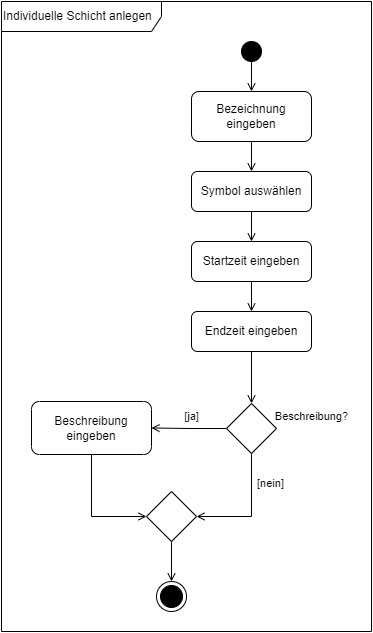

The diagram above was exported from draw.io. Its source (the exported page's mxGraphModel, read from the mxfile embedded in the PNG):
<mxGraphModel dx="1050" dy="522" grid="1" gridSize="10" guides="1" tooltips="1" connect="1" arrows="1" fold="1" page="1" pageScale="1" pageWidth="840" pageHeight="1000" math="0" shadow="0">
  <root>
    <mxCell id="0" />
    <mxCell id="1" parent="0" />
    <mxCell id="zQ9of0heOYMWUSIYJV7x-1" value="Individuelle Schicht anlegen" style="shape=umlFrame;whiteSpace=wrap;html=1;pointerEvents=0;width=160;height=30;align=left;" parent="1" vertex="1">
      <mxGeometry x="30" y="80" width="370" height="630" as="geometry" />
    </mxCell>
    <mxCell id="zQ9of0heOYMWUSIYJV7x-9" style="edgeStyle=orthogonalEdgeStyle;rounded=0;orthogonalLoop=1;jettySize=auto;html=1;entryX=0.5;entryY=0;entryDx=0;entryDy=0;endArrow=open;endFill=0;" parent="1" source="zQ9of0heOYMWUSIYJV7x-2" target="zQ9of0heOYMWUSIYJV7x-4" edge="1">
      <mxGeometry relative="1" as="geometry" />
    </mxCell>
    <mxCell id="zQ9of0heOYMWUSIYJV7x-2" value="" style="ellipse;fillColor=strokeColor;html=1;" parent="1" vertex="1">
      <mxGeometry x="270" y="120" width="20" height="20" as="geometry" />
    </mxCell>
    <mxCell id="zQ9of0heOYMWUSIYJV7x-10" style="edgeStyle=orthogonalEdgeStyle;rounded=0;orthogonalLoop=1;jettySize=auto;html=1;entryX=0.5;entryY=0;entryDx=0;entryDy=0;strokeColor=default;align=center;verticalAlign=middle;fontFamily=Helvetica;fontSize=11;fontColor=default;labelBackgroundColor=default;endArrow=open;endFill=0;" parent="1" source="zQ9of0heOYMWUSIYJV7x-30" target="zQ9of0heOYMWUSIYJV7x-5" edge="1">
      <mxGeometry relative="1" as="geometry" />
    </mxCell>
    <mxCell id="zQ9of0heOYMWUSIYJV7x-4" value="Bezeichnung eingeben" style="rounded=1;whiteSpace=wrap;html=1;" parent="1" vertex="1">
      <mxGeometry x="220" y="170" width="120" height="50" as="geometry" />
    </mxCell>
    <mxCell id="zQ9of0heOYMWUSIYJV7x-11" style="edgeStyle=orthogonalEdgeStyle;rounded=0;orthogonalLoop=1;jettySize=auto;html=1;entryX=0.5;entryY=0;entryDx=0;entryDy=0;strokeColor=default;align=center;verticalAlign=middle;fontFamily=Helvetica;fontSize=11;fontColor=default;labelBackgroundColor=default;endArrow=open;endFill=0;" parent="1" source="zQ9of0heOYMWUSIYJV7x-5" target="zQ9of0heOYMWUSIYJV7x-6" edge="1">
      <mxGeometry relative="1" as="geometry" />
    </mxCell>
    <mxCell id="zQ9of0heOYMWUSIYJV7x-5" value="Startzeit eingeben" style="rounded=1;whiteSpace=wrap;html=1;" parent="1" vertex="1">
      <mxGeometry x="220" y="320" width="120" height="40" as="geometry" />
    </mxCell>
    <mxCell id="zQ9of0heOYMWUSIYJV7x-12" style="edgeStyle=orthogonalEdgeStyle;rounded=0;orthogonalLoop=1;jettySize=auto;html=1;entryX=0.5;entryY=0;entryDx=0;entryDy=0;strokeColor=default;align=center;verticalAlign=middle;fontFamily=Helvetica;fontSize=11;fontColor=default;labelBackgroundColor=default;endArrow=open;endFill=0;" parent="1" source="zQ9of0heOYMWUSIYJV7x-6" target="zQ9of0heOYMWUSIYJV7x-7" edge="1">
      <mxGeometry relative="1" as="geometry" />
    </mxCell>
    <mxCell id="zQ9of0heOYMWUSIYJV7x-6" value="Endzeit eingeben" style="rounded=1;whiteSpace=wrap;html=1;" parent="1" vertex="1">
      <mxGeometry x="220" y="390" width="120" height="40" as="geometry" />
    </mxCell>
    <mxCell id="zQ9of0heOYMWUSIYJV7x-15" style="edgeStyle=orthogonalEdgeStyle;rounded=0;orthogonalLoop=1;jettySize=auto;html=1;entryX=1;entryY=0.5;entryDx=0;entryDy=0;strokeColor=default;align=center;verticalAlign=middle;fontFamily=Helvetica;fontSize=11;fontColor=default;labelBackgroundColor=default;endArrow=open;endFill=0;" parent="1" source="zQ9of0heOYMWUSIYJV7x-7" target="TLdJzsIBcSx2Pyifegls-1" edge="1">
      <mxGeometry relative="1" as="geometry">
        <mxPoint x="280" y="605" as="targetPoint" />
        <Array as="points">
          <mxPoint x="280" y="595" />
        </Array>
      </mxGeometry>
    </mxCell>
    <mxCell id="zQ9of0heOYMWUSIYJV7x-16" style="edgeStyle=orthogonalEdgeStyle;rounded=0;orthogonalLoop=1;jettySize=auto;html=1;entryX=1;entryY=0.5;entryDx=0;entryDy=0;strokeColor=default;align=center;verticalAlign=middle;fontFamily=Helvetica;fontSize=11;fontColor=default;labelBackgroundColor=default;endArrow=open;endFill=0;" parent="1" source="zQ9of0heOYMWUSIYJV7x-7" target="zQ9of0heOYMWUSIYJV7x-14" edge="1">
      <mxGeometry relative="1" as="geometry" />
    </mxCell>
    <mxCell id="zQ9of0heOYMWUSIYJV7x-7" value="" style="rhombus;whiteSpace=wrap;html=1;" parent="1" vertex="1">
      <mxGeometry x="255" y="482" width="50" height="50" as="geometry" />
    </mxCell>
    <mxCell id="zQ9of0heOYMWUSIYJV7x-8" value="" style="ellipse;html=1;shape=endState;fillColor=strokeColor;" parent="1" vertex="1">
      <mxGeometry x="185" y="660" width="30" height="30" as="geometry" />
    </mxCell>
    <mxCell id="zQ9of0heOYMWUSIYJV7x-14" value="Beschreibung eingeben" style="rounded=1;whiteSpace=wrap;html=1;" parent="1" vertex="1">
      <mxGeometry x="60" y="480" width="120" height="53" as="geometry" />
    </mxCell>
    <mxCell id="zQ9of0heOYMWUSIYJV7x-26" style="edgeStyle=orthogonalEdgeStyle;rounded=0;orthogonalLoop=1;jettySize=auto;html=1;entryX=0.5;entryY=0;entryDx=0;entryDy=0;strokeColor=default;align=center;verticalAlign=middle;fontFamily=Helvetica;fontSize=11;fontColor=default;labelBackgroundColor=default;endArrow=open;endFill=0;exitX=0.5;exitY=1;exitDx=0;exitDy=0;" parent="1" source="TLdJzsIBcSx2Pyifegls-1" target="zQ9of0heOYMWUSIYJV7x-8" edge="1">
      <mxGeometry relative="1" as="geometry">
        <mxPoint x="200" y="610" as="sourcePoint" />
      </mxGeometry>
    </mxCell>
    <mxCell id="zQ9of0heOYMWUSIYJV7x-23" style="edgeStyle=orthogonalEdgeStyle;rounded=0;orthogonalLoop=1;jettySize=auto;html=1;entryX=0;entryY=0.5;entryDx=0;entryDy=0;strokeColor=default;align=center;verticalAlign=middle;fontFamily=Helvetica;fontSize=11;fontColor=default;labelBackgroundColor=default;endArrow=open;endFill=0;" parent="1" source="zQ9of0heOYMWUSIYJV7x-14" target="TLdJzsIBcSx2Pyifegls-1" edge="1">
      <mxGeometry relative="1" as="geometry">
        <mxPoint x="120" y="605" as="targetPoint" />
      </mxGeometry>
    </mxCell>
    <mxCell id="zQ9of0heOYMWUSIYJV7x-27" value="Beschreibung?" style="text;html=1;align=center;verticalAlign=middle;resizable=0;points=[];autosize=1;strokeColor=none;fillColor=none;fontFamily=Helvetica;fontSize=11;fontColor=default;labelBackgroundColor=default;" parent="1" vertex="1">
      <mxGeometry x="290" y="480" width="100" height="30" as="geometry" />
    </mxCell>
    <mxCell id="zQ9of0heOYMWUSIYJV7x-28" value="[ja]" style="text;html=1;align=center;verticalAlign=middle;resizable=0;points=[];autosize=1;strokeColor=none;fillColor=none;fontFamily=Helvetica;fontSize=11;fontColor=default;labelBackgroundColor=default;" parent="1" vertex="1">
      <mxGeometry x="200" y="480" width="40" height="30" as="geometry" />
    </mxCell>
    <mxCell id="zQ9of0heOYMWUSIYJV7x-29" value="[nein]" style="text;html=1;align=center;verticalAlign=middle;resizable=0;points=[];autosize=1;strokeColor=none;fillColor=none;fontFamily=Helvetica;fontSize=11;fontColor=default;labelBackgroundColor=default;" parent="1" vertex="1">
      <mxGeometry x="274" y="547" width="50" height="30" as="geometry" />
    </mxCell>
    <mxCell id="zQ9of0heOYMWUSIYJV7x-31" value="" style="edgeStyle=orthogonalEdgeStyle;rounded=0;orthogonalLoop=1;jettySize=auto;html=1;entryX=0.5;entryY=0;entryDx=0;entryDy=0;strokeColor=default;align=center;verticalAlign=middle;fontFamily=Helvetica;fontSize=11;fontColor=default;labelBackgroundColor=default;endArrow=open;endFill=0;" parent="1" source="zQ9of0heOYMWUSIYJV7x-4" target="zQ9of0heOYMWUSIYJV7x-30" edge="1">
      <mxGeometry relative="1" as="geometry">
        <mxPoint x="280" y="193" as="sourcePoint" />
        <mxPoint x="280" y="290" as="targetPoint" />
      </mxGeometry>
    </mxCell>
    <mxCell id="zQ9of0heOYMWUSIYJV7x-30" value="Symbol auswählen" style="rounded=1;whiteSpace=wrap;html=1;" parent="1" vertex="1">
      <mxGeometry x="220" y="250" width="120" height="40" as="geometry" />
    </mxCell>
    <mxCell id="TLdJzsIBcSx2Pyifegls-1" value="" style="rhombus;whiteSpace=wrap;html=1;" parent="1" vertex="1">
      <mxGeometry x="175" y="570" width="50" height="50" as="geometry" />
    </mxCell>
  </root>
</mxGraphModel>